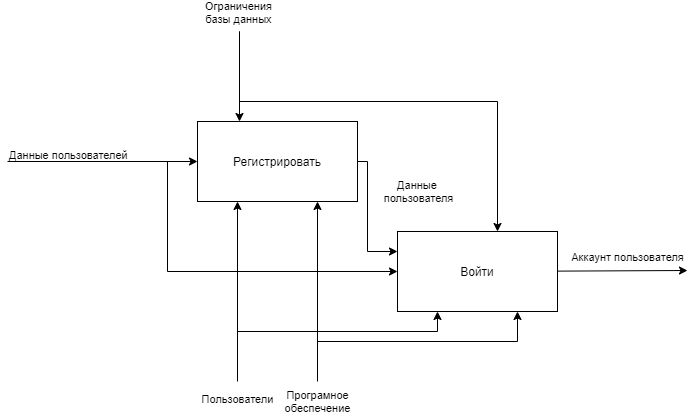

The diagram above was exported from draw.io. Its source (the exported page's mxGraphModel, read from the mxfile embedded in the PNG):
<mxGraphModel dx="1296" dy="1018" grid="1" gridSize="10" guides="1" tooltips="1" connect="1" arrows="1" fold="1" page="1" pageScale="1" pageWidth="1100" pageHeight="850" math="0" shadow="0">
  <root>
    <mxCell id="0" />
    <mxCell id="1" parent="0" />
    <mxCell id="5FL8ngE7u2p-rKPRF-31-1" value="Регистрировать" style="rounded=0;whiteSpace=wrap;html=1;" vertex="1" parent="1">
      <mxGeometry x="260" y="290" width="160" height="80" as="geometry" />
    </mxCell>
    <mxCell id="5FL8ngE7u2p-rKPRF-31-2" value="" style="endArrow=classic;html=1;rounded=0;entryX=0;entryY=0.5;entryDx=0;entryDy=0;" edge="1" parent="1" target="5FL8ngE7u2p-rKPRF-31-1">
      <mxGeometry width="50" height="50" relative="1" as="geometry">
        <mxPoint x="70" y="330" as="sourcePoint" />
        <mxPoint x="150" y="310" as="targetPoint" />
      </mxGeometry>
    </mxCell>
    <mxCell id="5FL8ngE7u2p-rKPRF-31-3" value="&lt;span style=&quot;color: rgb(0, 0, 0); font-family: helvetica; font-size: 11px; font-style: normal; font-weight: 400; letter-spacing: normal; text-align: center; text-indent: 0px; text-transform: none; word-spacing: 0px; background-color: rgb(255, 255, 255); display: inline; float: none;&quot;&gt;Данные пользователей&lt;/span&gt;" style="text;whiteSpace=wrap;html=1;" vertex="1" parent="1">
      <mxGeometry x="70" y="310" width="140" height="30" as="geometry" />
    </mxCell>
    <mxCell id="5FL8ngE7u2p-rKPRF-31-8" value="" style="endArrow=classic;html=1;rounded=0;entryX=0.25;entryY=0;entryDx=0;entryDy=0;" edge="1" parent="1">
      <mxGeometry width="50" height="50" relative="1" as="geometry">
        <mxPoint x="302" y="200" as="sourcePoint" />
        <mxPoint x="302" y="290" as="targetPoint" />
      </mxGeometry>
    </mxCell>
    <mxCell id="5FL8ngE7u2p-rKPRF-31-9" value="Ограничения&lt;br&gt;базы данных" style="edgeLabel;html=1;align=center;verticalAlign=middle;resizable=0;points=[];" vertex="1" connectable="0" parent="5FL8ngE7u2p-rKPRF-31-8">
      <mxGeometry x="-0.1467" y="-2" relative="1" as="geometry">
        <mxPoint y="-58" as="offset" />
      </mxGeometry>
    </mxCell>
    <mxCell id="5FL8ngE7u2p-rKPRF-31-10" value="" style="endArrow=classic;html=1;rounded=0;entryX=0;entryY=0.25;entryDx=0;entryDy=0;exitX=1;exitY=0.5;exitDx=0;exitDy=0;edgeStyle=orthogonalEdgeStyle;" edge="1" parent="1" source="5FL8ngE7u2p-rKPRF-31-1" target="5FL8ngE7u2p-rKPRF-31-32">
      <mxGeometry width="50" height="50" relative="1" as="geometry">
        <mxPoint x="680" y="329.40999999999997" as="sourcePoint" />
        <mxPoint x="750" y="329" as="targetPoint" />
        <Array as="points">
          <mxPoint x="430" y="330" />
          <mxPoint x="430" y="420" />
        </Array>
      </mxGeometry>
    </mxCell>
    <mxCell id="5FL8ngE7u2p-rKPRF-31-11" value="Данные &lt;br&gt;пользователя" style="edgeLabel;html=1;align=center;verticalAlign=middle;resizable=0;points=[];" vertex="1" connectable="0" parent="5FL8ngE7u2p-rKPRF-31-10">
      <mxGeometry x="0.2" y="1" relative="1" as="geometry">
        <mxPoint x="49" y="-38" as="offset" />
      </mxGeometry>
    </mxCell>
    <mxCell id="5FL8ngE7u2p-rKPRF-31-12" value="" style="endArrow=classic;html=1;rounded=0;entryX=0.25;entryY=1;entryDx=0;entryDy=0;" edge="1" parent="1" target="5FL8ngE7u2p-rKPRF-31-1">
      <mxGeometry width="50" height="50" relative="1" as="geometry">
        <mxPoint x="300" y="520" as="sourcePoint" />
        <mxPoint x="300" y="680" as="targetPoint" />
      </mxGeometry>
    </mxCell>
    <mxCell id="5FL8ngE7u2p-rKPRF-31-13" value="Пользователи" style="edgeLabel;html=1;align=center;verticalAlign=middle;resizable=0;points=[];" vertex="1" connectable="0" parent="5FL8ngE7u2p-rKPRF-31-12">
      <mxGeometry x="-0.32" y="1" relative="1" as="geometry">
        <mxPoint y="98" as="offset" />
      </mxGeometry>
    </mxCell>
    <mxCell id="5FL8ngE7u2p-rKPRF-31-14" value="Програмное&lt;br&gt;обеспечение" style="endArrow=classic;html=1;rounded=0;entryX=0.75;entryY=1;entryDx=0;entryDy=0;" edge="1" parent="1" target="5FL8ngE7u2p-rKPRF-31-1">
      <mxGeometry x="-1" y="-20" width="50" height="50" relative="1" as="geometry">
        <mxPoint x="380" y="550" as="sourcePoint" />
        <mxPoint x="399.1199999999999" y="682.94" as="targetPoint" />
        <mxPoint x="-20" y="20" as="offset" />
      </mxGeometry>
    </mxCell>
    <mxCell id="5FL8ngE7u2p-rKPRF-31-32" value="Войти" style="rounded=0;whiteSpace=wrap;html=1;" vertex="1" parent="1">
      <mxGeometry x="460" y="400" width="160" height="80" as="geometry" />
    </mxCell>
    <mxCell id="5FL8ngE7u2p-rKPRF-31-33" value="" style="endArrow=classic;html=1;rounded=0;entryX=0;entryY=0.5;entryDx=0;entryDy=0;edgeStyle=orthogonalEdgeStyle;" edge="1" parent="1" target="5FL8ngE7u2p-rKPRF-31-32">
      <mxGeometry width="50" height="50" relative="1" as="geometry">
        <mxPoint x="220" y="330" as="sourcePoint" />
        <mxPoint x="350" y="420" as="targetPoint" />
        <Array as="points">
          <mxPoint x="230" y="330" />
          <mxPoint x="230" y="440" />
        </Array>
      </mxGeometry>
    </mxCell>
    <mxCell id="5FL8ngE7u2p-rKPRF-31-35" value="" style="endArrow=classic;html=1;rounded=0;edgeStyle=orthogonalEdgeStyle;" edge="1" parent="1">
      <mxGeometry width="50" height="50" relative="1" as="geometry">
        <mxPoint x="302" y="200" as="sourcePoint" />
        <mxPoint x="560" y="400" as="targetPoint" />
        <Array as="points">
          <mxPoint x="302" y="270" />
          <mxPoint x="560" y="270" />
          <mxPoint x="560" y="400" />
        </Array>
      </mxGeometry>
    </mxCell>
    <mxCell id="5FL8ngE7u2p-rKPRF-31-37" value="" style="endArrow=classic;html=1;rounded=0;" edge="1" parent="1" source="5FL8ngE7u2p-rKPRF-31-32">
      <mxGeometry width="50" height="50" relative="1" as="geometry">
        <mxPoint x="880" y="439.40999999999997" as="sourcePoint" />
        <mxPoint x="750" y="439" as="targetPoint" />
      </mxGeometry>
    </mxCell>
    <mxCell id="5FL8ngE7u2p-rKPRF-31-38" value="Аккаунт пользователя" style="edgeLabel;html=1;align=center;verticalAlign=middle;resizable=0;points=[];" vertex="1" connectable="0" parent="5FL8ngE7u2p-rKPRF-31-37">
      <mxGeometry x="0.2" y="1" relative="1" as="geometry">
        <mxPoint x="-8" y="-13" as="offset" />
      </mxGeometry>
    </mxCell>
    <mxCell id="5FL8ngE7u2p-rKPRF-31-39" value="" style="endArrow=classic;html=1;rounded=0;entryX=0.25;entryY=1;entryDx=0;entryDy=0;edgeStyle=orthogonalEdgeStyle;" edge="1" parent="1" target="5FL8ngE7u2p-rKPRF-31-32">
      <mxGeometry width="50" height="50" relative="1" as="geometry">
        <mxPoint x="300" y="550" as="sourcePoint" />
        <mxPoint x="500" y="790" as="targetPoint" />
        <Array as="points">
          <mxPoint x="300" y="500" />
          <mxPoint x="500" y="500" />
        </Array>
      </mxGeometry>
    </mxCell>
    <mxCell id="5FL8ngE7u2p-rKPRF-31-41" value="" style="endArrow=classic;html=1;rounded=0;entryX=0.75;entryY=1;entryDx=0;entryDy=0;edgeStyle=orthogonalEdgeStyle;" edge="1" parent="1" target="5FL8ngE7u2p-rKPRF-31-32">
      <mxGeometry x="-1" y="-40" width="50" height="50" relative="1" as="geometry">
        <mxPoint x="380" y="540" as="sourcePoint" />
        <mxPoint x="599.1199999999999" y="792.94" as="targetPoint" />
        <mxPoint x="-40" y="40" as="offset" />
        <Array as="points">
          <mxPoint x="380" y="510" />
          <mxPoint x="580" y="510" />
        </Array>
      </mxGeometry>
    </mxCell>
  </root>
</mxGraphModel>